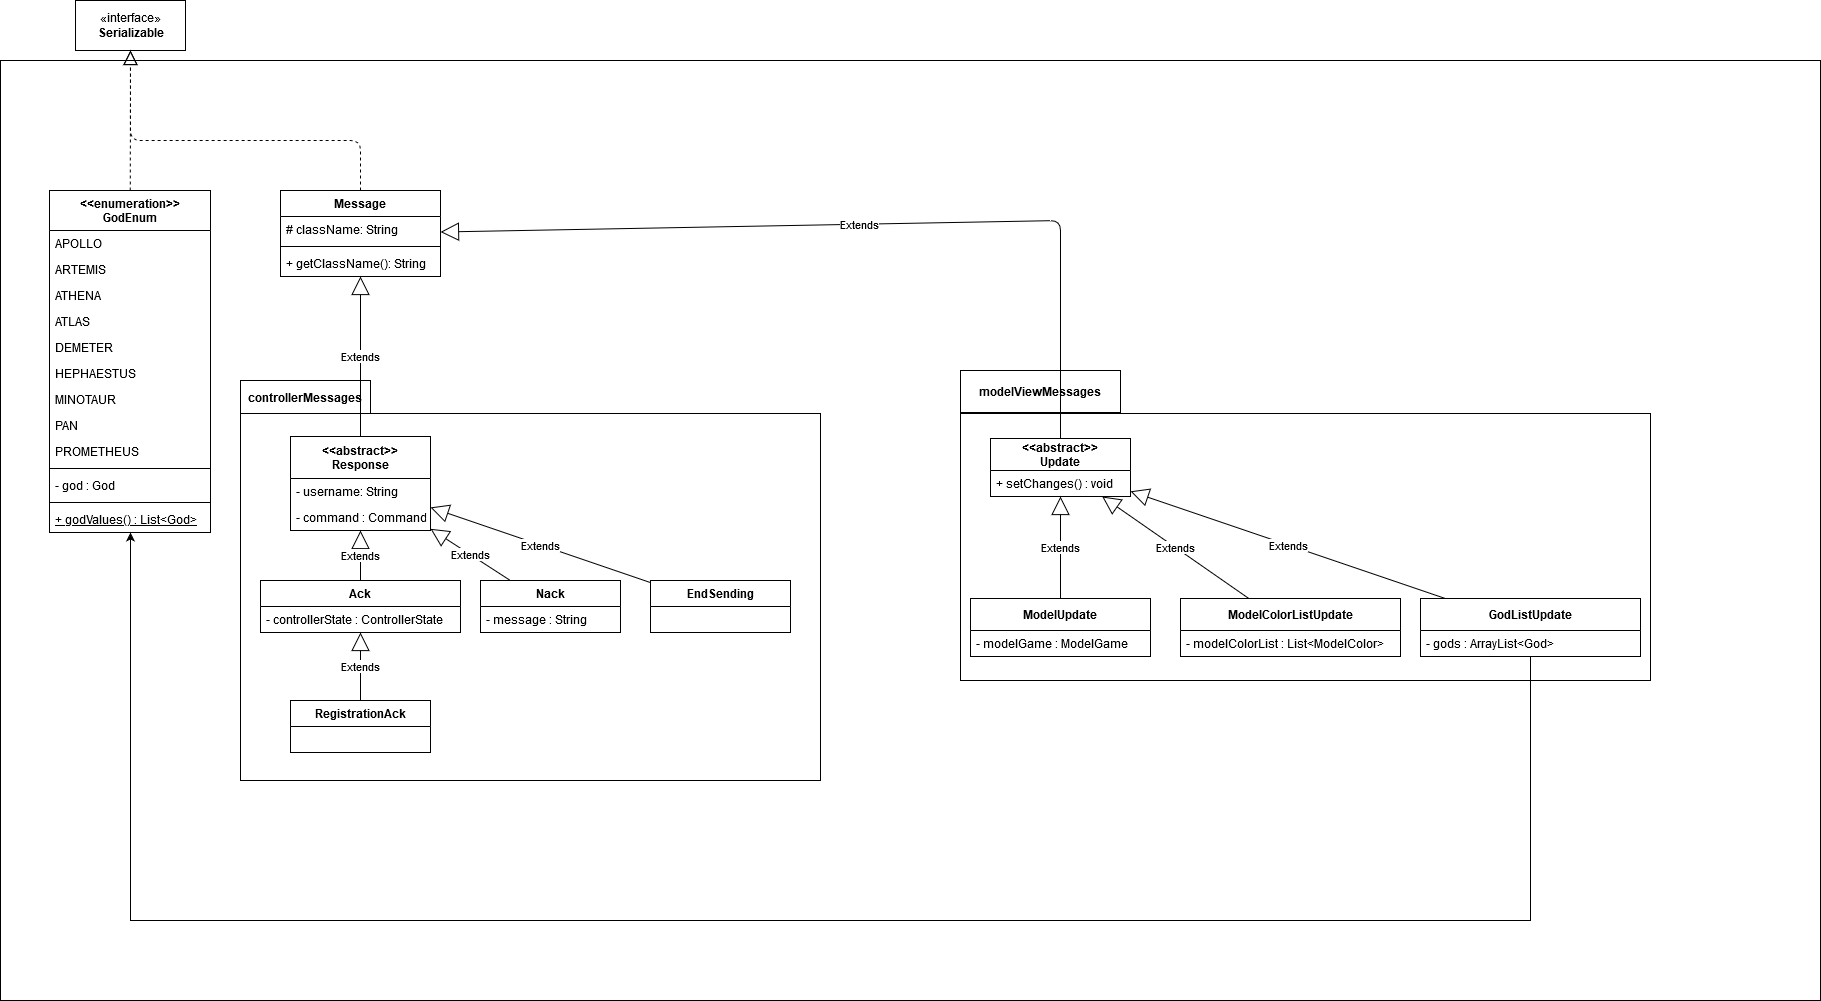

The diagram above was exported from draw.io. Its source (the exported page's mxGraphModel, read from the mxfile embedded in the PNG):
<mxGraphModel dx="1502" dy="685" grid="1" gridSize="10" guides="1" tooltips="1" connect="1" arrows="1" fold="1" page="1" pageScale="1" pageWidth="827" pageHeight="1169" math="0" shadow="0">
  <root>
    <mxCell id="lzAoVKFTikLOmMBU-0dO-0" />
    <mxCell id="lzAoVKFTikLOmMBU-0dO-1" parent="lzAoVKFTikLOmMBU-0dO-0" />
    <mxCell id="N2_60RYKt6FutRkvW9RA-0" value="" style="rounded=0;whiteSpace=wrap;html=1;" parent="lzAoVKFTikLOmMBU-0dO-1" vertex="1">
      <mxGeometry x="80" y="100" width="1820" height="940" as="geometry" />
    </mxCell>
    <mxCell id="N2_60RYKt6FutRkvW9RA-1" value="&lt;&lt;enumeration&gt;&gt;&#10;GodEnum" style="swimlane;fontStyle=1;childLayout=stackLayout;horizontal=1;startSize=40;fillColor=none;horizontalStack=0;resizeParent=1;resizeParentMax=0;resizeLast=0;collapsible=1;marginBottom=0;" parent="lzAoVKFTikLOmMBU-0dO-1" vertex="1">
      <mxGeometry x="129" y="230" width="161" height="342" as="geometry" />
    </mxCell>
    <mxCell id="N2_60RYKt6FutRkvW9RA-2" value="APOLLO" style="text;strokeColor=none;fillColor=none;align=left;verticalAlign=top;spacingLeft=4;spacingRight=4;overflow=hidden;rotatable=0;points=[[0,0.5],[1,0.5]];portConstraint=eastwest;" parent="N2_60RYKt6FutRkvW9RA-1" vertex="1">
      <mxGeometry y="40" width="161" height="26" as="geometry" />
    </mxCell>
    <mxCell id="N2_60RYKt6FutRkvW9RA-3" value="ARTEMIS" style="text;strokeColor=none;fillColor=none;align=left;verticalAlign=top;spacingLeft=4;spacingRight=4;overflow=hidden;rotatable=0;points=[[0,0.5],[1,0.5]];portConstraint=eastwest;" parent="N2_60RYKt6FutRkvW9RA-1" vertex="1">
      <mxGeometry y="66" width="161" height="26" as="geometry" />
    </mxCell>
    <mxCell id="N2_60RYKt6FutRkvW9RA-4" value="ATHENA" style="text;strokeColor=none;fillColor=none;align=left;verticalAlign=top;spacingLeft=4;spacingRight=4;overflow=hidden;rotatable=0;points=[[0,0.5],[1,0.5]];portConstraint=eastwest;" parent="N2_60RYKt6FutRkvW9RA-1" vertex="1">
      <mxGeometry y="92" width="161" height="26" as="geometry" />
    </mxCell>
    <mxCell id="N2_60RYKt6FutRkvW9RA-5" value="ATLAS" style="text;strokeColor=none;fillColor=none;align=left;verticalAlign=top;spacingLeft=4;spacingRight=4;overflow=hidden;rotatable=0;points=[[0,0.5],[1,0.5]];portConstraint=eastwest;" parent="N2_60RYKt6FutRkvW9RA-1" vertex="1">
      <mxGeometry y="118" width="161" height="26" as="geometry" />
    </mxCell>
    <mxCell id="N2_60RYKt6FutRkvW9RA-6" value="DEMETER" style="text;strokeColor=none;fillColor=none;align=left;verticalAlign=top;spacingLeft=4;spacingRight=4;overflow=hidden;rotatable=0;points=[[0,0.5],[1,0.5]];portConstraint=eastwest;" parent="N2_60RYKt6FutRkvW9RA-1" vertex="1">
      <mxGeometry y="144" width="161" height="26" as="geometry" />
    </mxCell>
    <mxCell id="N2_60RYKt6FutRkvW9RA-7" value="HEPHAESTUS" style="text;strokeColor=none;fillColor=none;align=left;verticalAlign=top;spacingLeft=4;spacingRight=4;overflow=hidden;rotatable=0;points=[[0,0.5],[1,0.5]];portConstraint=eastwest;" parent="N2_60RYKt6FutRkvW9RA-1" vertex="1">
      <mxGeometry y="170" width="161" height="26" as="geometry" />
    </mxCell>
    <mxCell id="N2_60RYKt6FutRkvW9RA-8" value="MINOTAUR" style="text;strokeColor=none;fillColor=none;align=left;verticalAlign=top;spacingLeft=4;spacingRight=4;overflow=hidden;rotatable=0;points=[[0,0.5],[1,0.5]];portConstraint=eastwest;" parent="N2_60RYKt6FutRkvW9RA-1" vertex="1">
      <mxGeometry y="196" width="161" height="26" as="geometry" />
    </mxCell>
    <mxCell id="N2_60RYKt6FutRkvW9RA-9" value="PAN" style="text;strokeColor=none;fillColor=none;align=left;verticalAlign=top;spacingLeft=4;spacingRight=4;overflow=hidden;rotatable=0;points=[[0,0.5],[1,0.5]];portConstraint=eastwest;" parent="N2_60RYKt6FutRkvW9RA-1" vertex="1">
      <mxGeometry y="222" width="161" height="26" as="geometry" />
    </mxCell>
    <mxCell id="N2_60RYKt6FutRkvW9RA-10" value="PROMETHEUS" style="text;strokeColor=none;fillColor=none;align=left;verticalAlign=top;spacingLeft=4;spacingRight=4;overflow=hidden;rotatable=0;points=[[0,0.5],[1,0.5]];portConstraint=eastwest;" parent="N2_60RYKt6FutRkvW9RA-1" vertex="1">
      <mxGeometry y="248" width="161" height="26" as="geometry" />
    </mxCell>
    <mxCell id="N2_60RYKt6FutRkvW9RA-12" value="" style="line;strokeWidth=1;fillColor=none;align=left;verticalAlign=middle;spacingTop=-1;spacingLeft=3;spacingRight=3;rotatable=0;labelPosition=right;points=[];portConstraint=eastwest;" parent="N2_60RYKt6FutRkvW9RA-1" vertex="1">
      <mxGeometry y="274" width="161" height="8" as="geometry" />
    </mxCell>
    <mxCell id="N2_60RYKt6FutRkvW9RA-11" value="- god : God" style="text;strokeColor=none;fillColor=none;align=left;verticalAlign=top;spacingLeft=4;spacingRight=4;overflow=hidden;rotatable=0;points=[[0,0.5],[1,0.5]];portConstraint=eastwest;" parent="N2_60RYKt6FutRkvW9RA-1" vertex="1">
      <mxGeometry y="282" width="161" height="26" as="geometry" />
    </mxCell>
    <mxCell id="N2_60RYKt6FutRkvW9RA-15" value="" style="line;strokeWidth=1;fillColor=none;align=left;verticalAlign=middle;spacingTop=-1;spacingLeft=3;spacingRight=3;rotatable=0;labelPosition=right;points=[];portConstraint=eastwest;" parent="N2_60RYKt6FutRkvW9RA-1" vertex="1">
      <mxGeometry y="308" width="161" height="8" as="geometry" />
    </mxCell>
    <mxCell id="N2_60RYKt6FutRkvW9RA-13" value="+ godValues() : List&lt;God&gt;" style="text;strokeColor=none;fillColor=none;align=left;verticalAlign=top;spacingLeft=4;spacingRight=4;overflow=hidden;rotatable=0;points=[[0,0.5],[1,0.5]];portConstraint=eastwest;fontStyle=4" parent="N2_60RYKt6FutRkvW9RA-1" vertex="1">
      <mxGeometry y="316" width="161" height="26" as="geometry" />
    </mxCell>
    <mxCell id="N2_60RYKt6FutRkvW9RA-16" value="«interface»&lt;br&gt;&lt;b&gt;Serializable&lt;/b&gt;" style="html=1;" parent="lzAoVKFTikLOmMBU-0dO-1" vertex="1">
      <mxGeometry x="155" y="40" width="110" height="50" as="geometry" />
    </mxCell>
    <mxCell id="N2_60RYKt6FutRkvW9RA-17" value="" style="endArrow=block;dashed=1;endFill=0;endSize=12;html=1;" parent="lzAoVKFTikLOmMBU-0dO-1" source="N2_60RYKt6FutRkvW9RA-1" target="N2_60RYKt6FutRkvW9RA-16" edge="1">
      <mxGeometry width="160" relative="1" as="geometry">
        <mxPoint x="170" y="170" as="sourcePoint" />
        <mxPoint x="330" y="170" as="targetPoint" />
      </mxGeometry>
    </mxCell>
    <mxCell id="N2_60RYKt6FutRkvW9RA-18" value="Message" style="swimlane;fontStyle=1;childLayout=stackLayout;horizontal=1;startSize=26;fillColor=none;horizontalStack=0;resizeParent=1;resizeParentMax=0;resizeLast=0;collapsible=1;marginBottom=0;" parent="lzAoVKFTikLOmMBU-0dO-1" vertex="1">
      <mxGeometry x="360" y="230" width="160" height="86" as="geometry" />
    </mxCell>
    <mxCell id="N2_60RYKt6FutRkvW9RA-19" value="# className: String" style="text;strokeColor=none;fillColor=none;align=left;verticalAlign=top;spacingLeft=4;spacingRight=4;overflow=hidden;rotatable=0;points=[[0,0.5],[1,0.5]];portConstraint=eastwest;" parent="N2_60RYKt6FutRkvW9RA-18" vertex="1">
      <mxGeometry y="26" width="160" height="26" as="geometry" />
    </mxCell>
    <mxCell id="N2_60RYKt6FutRkvW9RA-22" value="" style="line;strokeWidth=1;fillColor=none;align=left;verticalAlign=middle;spacingTop=-1;spacingLeft=3;spacingRight=3;rotatable=0;labelPosition=right;points=[];portConstraint=eastwest;" parent="N2_60RYKt6FutRkvW9RA-18" vertex="1">
      <mxGeometry y="52" width="160" height="8" as="geometry" />
    </mxCell>
    <mxCell id="N2_60RYKt6FutRkvW9RA-21" value="+ getClassName(): String" style="text;strokeColor=none;fillColor=none;align=left;verticalAlign=top;spacingLeft=4;spacingRight=4;overflow=hidden;rotatable=0;points=[[0,0.5],[1,0.5]];portConstraint=eastwest;" parent="N2_60RYKt6FutRkvW9RA-18" vertex="1">
      <mxGeometry y="60" width="160" height="26" as="geometry" />
    </mxCell>
    <mxCell id="N2_60RYKt6FutRkvW9RA-23" value="" style="endArrow=block;dashed=1;endFill=0;endSize=12;html=1;" parent="lzAoVKFTikLOmMBU-0dO-1" source="N2_60RYKt6FutRkvW9RA-18" target="N2_60RYKt6FutRkvW9RA-16" edge="1">
      <mxGeometry width="160" relative="1" as="geometry">
        <mxPoint x="219.75446428571433" y="240" as="sourcePoint" />
        <mxPoint x="219.9627976190476" y="100" as="targetPoint" />
        <Array as="points">
          <mxPoint x="440" y="180" />
          <mxPoint x="210" y="180" />
        </Array>
      </mxGeometry>
    </mxCell>
    <mxCell id="N2_60RYKt6FutRkvW9RA-24" value="" style="rounded=0;whiteSpace=wrap;html=1;" parent="lzAoVKFTikLOmMBU-0dO-1" vertex="1">
      <mxGeometry x="320" y="453" width="580" height="367" as="geometry" />
    </mxCell>
    <mxCell id="N2_60RYKt6FutRkvW9RA-25" value="&lt;b&gt;controllerMessages&lt;/b&gt;" style="rounded=0;whiteSpace=wrap;html=1;" parent="lzAoVKFTikLOmMBU-0dO-1" vertex="1">
      <mxGeometry x="320" y="420" width="130" height="33" as="geometry" />
    </mxCell>
    <mxCell id="N2_60RYKt6FutRkvW9RA-30" value="Extends" style="endArrow=block;endSize=16;endFill=0;html=1;" parent="lzAoVKFTikLOmMBU-0dO-1" source="N2_60RYKt6FutRkvW9RA-26" target="N2_60RYKt6FutRkvW9RA-18" edge="1">
      <mxGeometry width="160" relative="1" as="geometry">
        <mxPoint x="630" y="310" as="sourcePoint" />
        <mxPoint x="790" y="310" as="targetPoint" />
      </mxGeometry>
    </mxCell>
    <mxCell id="N2_60RYKt6FutRkvW9RA-26" value="&lt;&lt;abstract&gt;&gt;&#10;Response" style="swimlane;fontStyle=1;childLayout=stackLayout;horizontal=1;startSize=42;fillColor=none;horizontalStack=0;resizeParent=1;resizeParentMax=0;resizeLast=0;collapsible=1;marginBottom=0;" parent="lzAoVKFTikLOmMBU-0dO-1" vertex="1">
      <mxGeometry x="370" y="476" width="140" height="94" as="geometry" />
    </mxCell>
    <mxCell id="N2_60RYKt6FutRkvW9RA-27" value="- username: String" style="text;strokeColor=none;fillColor=none;align=left;verticalAlign=top;spacingLeft=4;spacingRight=4;overflow=hidden;rotatable=0;points=[[0,0.5],[1,0.5]];portConstraint=eastwest;" parent="N2_60RYKt6FutRkvW9RA-26" vertex="1">
      <mxGeometry y="42" width="140" height="26" as="geometry" />
    </mxCell>
    <mxCell id="N2_60RYKt6FutRkvW9RA-28" value="- command : Command" style="text;strokeColor=none;fillColor=none;align=left;verticalAlign=top;spacingLeft=4;spacingRight=4;overflow=hidden;rotatable=0;points=[[0,0.5],[1,0.5]];portConstraint=eastwest;" parent="N2_60RYKt6FutRkvW9RA-26" vertex="1">
      <mxGeometry y="68" width="140" height="26" as="geometry" />
    </mxCell>
    <mxCell id="N2_60RYKt6FutRkvW9RA-45" value="Extends" style="endArrow=block;endSize=16;endFill=0;html=1;" parent="lzAoVKFTikLOmMBU-0dO-1" source="N2_60RYKt6FutRkvW9RA-41" target="N2_60RYKt6FutRkvW9RA-33" edge="1">
      <mxGeometry width="160" relative="1" as="geometry">
        <mxPoint x="450" y="486" as="sourcePoint" />
        <mxPoint x="450" y="326" as="targetPoint" />
      </mxGeometry>
    </mxCell>
    <mxCell id="N2_60RYKt6FutRkvW9RA-46" value="Extends" style="endArrow=block;endSize=16;endFill=0;html=1;" parent="lzAoVKFTikLOmMBU-0dO-1" source="N2_60RYKt6FutRkvW9RA-33" target="N2_60RYKt6FutRkvW9RA-26" edge="1">
      <mxGeometry width="160" relative="1" as="geometry">
        <mxPoint x="450" y="840" as="sourcePoint" />
        <mxPoint x="450" y="734" as="targetPoint" />
      </mxGeometry>
    </mxCell>
    <mxCell id="N2_60RYKt6FutRkvW9RA-33" value="Ack" style="swimlane;fontStyle=1;childLayout=stackLayout;horizontal=1;startSize=26;fillColor=none;horizontalStack=0;resizeParent=1;resizeParentMax=0;resizeLast=0;collapsible=1;marginBottom=0;" parent="lzAoVKFTikLOmMBU-0dO-1" vertex="1">
      <mxGeometry x="340" y="620" width="200" height="52" as="geometry" />
    </mxCell>
    <mxCell id="N2_60RYKt6FutRkvW9RA-36" value="- controllerState : ControllerState" style="text;strokeColor=none;fillColor=none;align=left;verticalAlign=top;spacingLeft=4;spacingRight=4;overflow=hidden;rotatable=0;points=[[0,0.5],[1,0.5]];portConstraint=eastwest;" parent="N2_60RYKt6FutRkvW9RA-33" vertex="1">
      <mxGeometry y="26" width="200" height="26" as="geometry" />
    </mxCell>
    <mxCell id="N2_60RYKt6FutRkvW9RA-41" value="RegistrationAck" style="swimlane;fontStyle=1;childLayout=stackLayout;horizontal=1;startSize=26;fillColor=none;horizontalStack=0;resizeParent=1;resizeParentMax=0;resizeLast=0;collapsible=1;marginBottom=0;" parent="lzAoVKFTikLOmMBU-0dO-1" vertex="1">
      <mxGeometry x="370" y="740" width="140" height="52" as="geometry" />
    </mxCell>
    <mxCell id="N2_60RYKt6FutRkvW9RA-47" value="Extends" style="endArrow=block;endSize=16;endFill=0;html=1;" parent="lzAoVKFTikLOmMBU-0dO-1" source="N2_60RYKt6FutRkvW9RA-37" target="N2_60RYKt6FutRkvW9RA-26" edge="1">
      <mxGeometry width="160" relative="1" as="geometry">
        <mxPoint x="450" y="750" as="sourcePoint" />
        <mxPoint x="450" y="682" as="targetPoint" />
      </mxGeometry>
    </mxCell>
    <mxCell id="N2_60RYKt6FutRkvW9RA-37" value="Nack" style="swimlane;fontStyle=1;childLayout=stackLayout;horizontal=1;startSize=26;fillColor=none;horizontalStack=0;resizeParent=1;resizeParentMax=0;resizeLast=0;collapsible=1;marginBottom=0;" parent="lzAoVKFTikLOmMBU-0dO-1" vertex="1">
      <mxGeometry x="560" y="620" width="140" height="52" as="geometry" />
    </mxCell>
    <mxCell id="N2_60RYKt6FutRkvW9RA-38" value="- message : String" style="text;strokeColor=none;fillColor=none;align=left;verticalAlign=top;spacingLeft=4;spacingRight=4;overflow=hidden;rotatable=0;points=[[0,0.5],[1,0.5]];portConstraint=eastwest;" parent="N2_60RYKt6FutRkvW9RA-37" vertex="1">
      <mxGeometry y="26" width="140" height="26" as="geometry" />
    </mxCell>
    <mxCell id="N2_60RYKt6FutRkvW9RA-48" value="EndSending" style="swimlane;fontStyle=1;childLayout=stackLayout;horizontal=1;startSize=26;fillColor=none;horizontalStack=0;resizeParent=1;resizeParentMax=0;resizeLast=0;collapsible=1;marginBottom=0;" parent="lzAoVKFTikLOmMBU-0dO-1" vertex="1">
      <mxGeometry x="730" y="620" width="140" height="52" as="geometry" />
    </mxCell>
    <mxCell id="N2_60RYKt6FutRkvW9RA-50" value="Extends" style="endArrow=block;endSize=16;endFill=0;html=1;" parent="lzAoVKFTikLOmMBU-0dO-1" source="N2_60RYKt6FutRkvW9RA-48" target="N2_60RYKt6FutRkvW9RA-26" edge="1">
      <mxGeometry width="160" relative="1" as="geometry">
        <mxPoint x="599.8373983739839" y="630" as="sourcePoint" />
        <mxPoint x="520" y="578.3157894736842" as="targetPoint" />
      </mxGeometry>
    </mxCell>
    <mxCell id="N2_60RYKt6FutRkvW9RA-51" value="" style="rounded=0;whiteSpace=wrap;html=1;" parent="lzAoVKFTikLOmMBU-0dO-1" vertex="1">
      <mxGeometry x="1040" y="453" width="690" height="267" as="geometry" />
    </mxCell>
    <mxCell id="N2_60RYKt6FutRkvW9RA-52" value="&lt;b&gt;modelViewMessages&lt;/b&gt;" style="rounded=0;whiteSpace=wrap;html=1;" parent="lzAoVKFTikLOmMBU-0dO-1" vertex="1">
      <mxGeometry x="1040" y="410" width="160" height="42" as="geometry" />
    </mxCell>
    <mxCell id="N2_60RYKt6FutRkvW9RA-53" value="&lt;&lt;abstract&gt;&gt;&#10;Update" style="swimlane;fontStyle=1;childLayout=stackLayout;horizontal=1;startSize=32;fillColor=none;horizontalStack=0;resizeParent=1;resizeParentMax=0;resizeLast=0;collapsible=1;marginBottom=0;" parent="lzAoVKFTikLOmMBU-0dO-1" vertex="1">
      <mxGeometry x="1070" y="478" width="140" height="58" as="geometry" />
    </mxCell>
    <mxCell id="N2_60RYKt6FutRkvW9RA-54" value="+ setChanges() : void" style="text;strokeColor=none;fillColor=none;align=left;verticalAlign=top;spacingLeft=4;spacingRight=4;overflow=hidden;rotatable=0;points=[[0,0.5],[1,0.5]];portConstraint=eastwest;" parent="N2_60RYKt6FutRkvW9RA-53" vertex="1">
      <mxGeometry y="32" width="140" height="26" as="geometry" />
    </mxCell>
    <mxCell id="N2_60RYKt6FutRkvW9RA-57" value="Extends" style="endArrow=block;endSize=16;endFill=0;html=1;" parent="lzAoVKFTikLOmMBU-0dO-1" source="N2_60RYKt6FutRkvW9RA-53" target="N2_60RYKt6FutRkvW9RA-18" edge="1">
      <mxGeometry width="160" relative="1" as="geometry">
        <mxPoint x="449.9999999999998" y="486" as="sourcePoint" />
        <mxPoint x="449.9999999999998" y="326" as="targetPoint" />
        <Array as="points">
          <mxPoint x="1140" y="260" />
        </Array>
      </mxGeometry>
    </mxCell>
    <mxCell id="N2_60RYKt6FutRkvW9RA-58" value="ModelUpdate" style="swimlane;fontStyle=1;childLayout=stackLayout;horizontal=1;startSize=32;fillColor=none;horizontalStack=0;resizeParent=1;resizeParentMax=0;resizeLast=0;collapsible=1;marginBottom=0;" parent="lzAoVKFTikLOmMBU-0dO-1" vertex="1">
      <mxGeometry x="1050" y="638" width="180" height="58" as="geometry" />
    </mxCell>
    <mxCell id="N2_60RYKt6FutRkvW9RA-59" value="- modelGame : ModelGame" style="text;strokeColor=none;fillColor=none;align=left;verticalAlign=top;spacingLeft=4;spacingRight=4;overflow=hidden;rotatable=0;points=[[0,0.5],[1,0.5]];portConstraint=eastwest;" parent="N2_60RYKt6FutRkvW9RA-58" vertex="1">
      <mxGeometry y="32" width="180" height="26" as="geometry" />
    </mxCell>
    <mxCell id="N2_60RYKt6FutRkvW9RA-60" value="ModelColorListUpdate" style="swimlane;fontStyle=1;childLayout=stackLayout;horizontal=1;startSize=32;fillColor=none;horizontalStack=0;resizeParent=1;resizeParentMax=0;resizeLast=0;collapsible=1;marginBottom=0;" parent="lzAoVKFTikLOmMBU-0dO-1" vertex="1">
      <mxGeometry x="1260" y="638" width="220" height="58" as="geometry" />
    </mxCell>
    <mxCell id="N2_60RYKt6FutRkvW9RA-61" value="- modelColorList : List&lt;ModelColor&gt;" style="text;strokeColor=none;fillColor=none;align=left;verticalAlign=top;spacingLeft=4;spacingRight=4;overflow=hidden;rotatable=0;points=[[0,0.5],[1,0.5]];portConstraint=eastwest;" parent="N2_60RYKt6FutRkvW9RA-60" vertex="1">
      <mxGeometry y="32" width="220" height="26" as="geometry" />
    </mxCell>
    <mxCell id="Kxz-tWcbbdGCO3yznlBj-0" style="edgeStyle=orthogonalEdgeStyle;rounded=0;orthogonalLoop=1;jettySize=auto;html=1;" parent="lzAoVKFTikLOmMBU-0dO-1" source="N2_60RYKt6FutRkvW9RA-62" target="N2_60RYKt6FutRkvW9RA-1" edge="1">
      <mxGeometry relative="1" as="geometry">
        <Array as="points">
          <mxPoint x="1610" y="960" />
          <mxPoint x="210" y="960" />
        </Array>
      </mxGeometry>
    </mxCell>
    <mxCell id="N2_60RYKt6FutRkvW9RA-62" value="GodListUpdate" style="swimlane;fontStyle=1;childLayout=stackLayout;horizontal=1;startSize=32;fillColor=none;horizontalStack=0;resizeParent=1;resizeParentMax=0;resizeLast=0;collapsible=1;marginBottom=0;" parent="lzAoVKFTikLOmMBU-0dO-1" vertex="1">
      <mxGeometry x="1500" y="638" width="220" height="58" as="geometry" />
    </mxCell>
    <mxCell id="N2_60RYKt6FutRkvW9RA-63" value="- gods : ArrayList&lt;God&gt;" style="text;strokeColor=none;fillColor=none;align=left;verticalAlign=top;spacingLeft=4;spacingRight=4;overflow=hidden;rotatable=0;points=[[0,0.5],[1,0.5]];portConstraint=eastwest;" parent="N2_60RYKt6FutRkvW9RA-62" vertex="1">
      <mxGeometry y="32" width="220" height="26" as="geometry" />
    </mxCell>
    <mxCell id="N2_60RYKt6FutRkvW9RA-64" value="Extends" style="endArrow=block;endSize=16;endFill=0;html=1;" parent="lzAoVKFTikLOmMBU-0dO-1" source="N2_60RYKt6FutRkvW9RA-58" target="N2_60RYKt6FutRkvW9RA-53" edge="1">
      <mxGeometry width="160" relative="1" as="geometry">
        <mxPoint x="1130" y="590" as="sourcePoint" />
        <mxPoint x="1290" y="590" as="targetPoint" />
      </mxGeometry>
    </mxCell>
    <mxCell id="N2_60RYKt6FutRkvW9RA-65" value="Extends" style="endArrow=block;endSize=16;endFill=0;html=1;" parent="lzAoVKFTikLOmMBU-0dO-1" source="N2_60RYKt6FutRkvW9RA-60" target="N2_60RYKt6FutRkvW9RA-53" edge="1">
      <mxGeometry width="160" relative="1" as="geometry">
        <mxPoint x="1150" y="648" as="sourcePoint" />
        <mxPoint x="1150" y="546" as="targetPoint" />
      </mxGeometry>
    </mxCell>
    <mxCell id="N2_60RYKt6FutRkvW9RA-66" value="Extends" style="endArrow=block;endSize=16;endFill=0;html=1;" parent="lzAoVKFTikLOmMBU-0dO-1" source="N2_60RYKt6FutRkvW9RA-62" target="N2_60RYKt6FutRkvW9RA-53" edge="1">
      <mxGeometry width="160" relative="1" as="geometry">
        <mxPoint x="1338.3125" y="648" as="sourcePoint" />
        <mxPoint x="1191.6875" y="546" as="targetPoint" />
      </mxGeometry>
    </mxCell>
  </root>
</mxGraphModel>